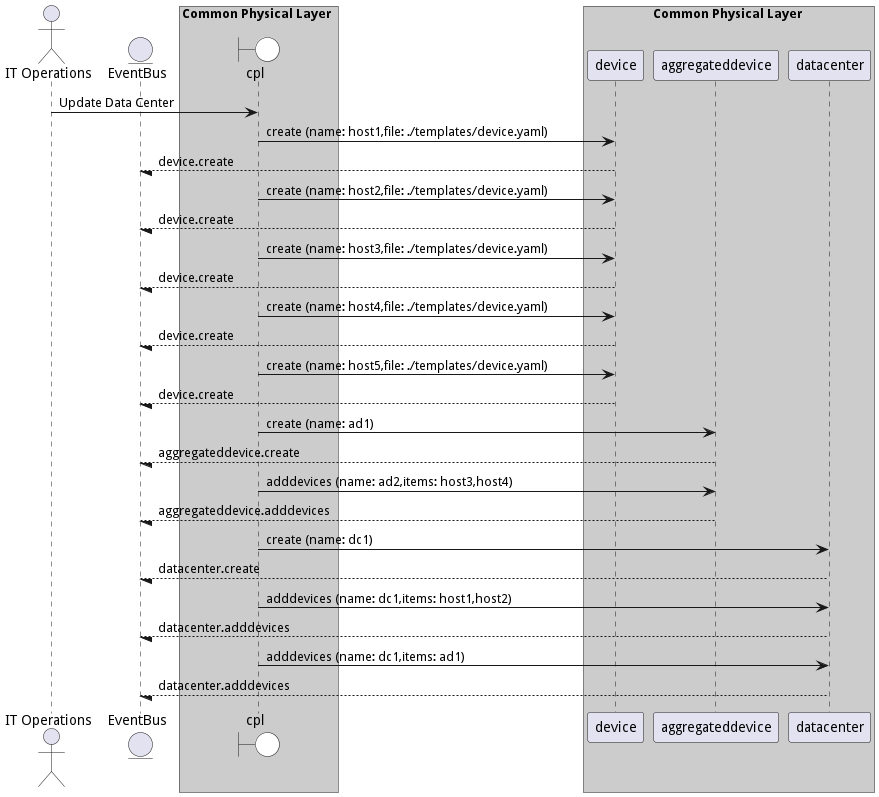

The diagram above was rendered by PlantUML. Its source (embedded in the PNG):
@startuml

actor "IT Operations"


entity EventBus

box Common Physical Layer #cccccc
    boundary cpl #white
end box


box Common Physical Layer #cccccc
            participant device
            participant aggregateddevice
            participant datacenter
    end box


"IT Operations" -> cpl: Update Data Center

    cpl -> "device": create (name: host1,file: ./templates/device.yaml)

    "device" --/ EventBus: device.create

    cpl -> "device": create (name: host2,file: ./templates/device.yaml)

    "device" --/ EventBus: device.create

    cpl -> "device": create (name: host3,file: ./templates/device.yaml)

    "device" --/ EventBus: device.create

    cpl -> "device": create (name: host4,file: ./templates/device.yaml)

    "device" --/ EventBus: device.create

    cpl -> "device": create (name: host5,file: ./templates/device.yaml)

    "device" --/ EventBus: device.create

    cpl -> "aggregateddevice": create (name: ad1)

    "aggregateddevice" --/ EventBus: aggregateddevice.create

    cpl -> "aggregateddevice": adddevices (name: ad2,items: host3,host4)

    "aggregateddevice" --/ EventBus: aggregateddevice.adddevices

    cpl -> "datacenter": create (name: dc1)

    "datacenter" --/ EventBus: datacenter.create

    cpl -> "datacenter": adddevices (name: dc1,items: host1,host2)

    "datacenter" --/ EventBus: datacenter.adddevices

    cpl -> "datacenter": adddevices (name: dc1,items: ad1)

    "datacenter" --/ EventBus: datacenter.adddevices



@enduml